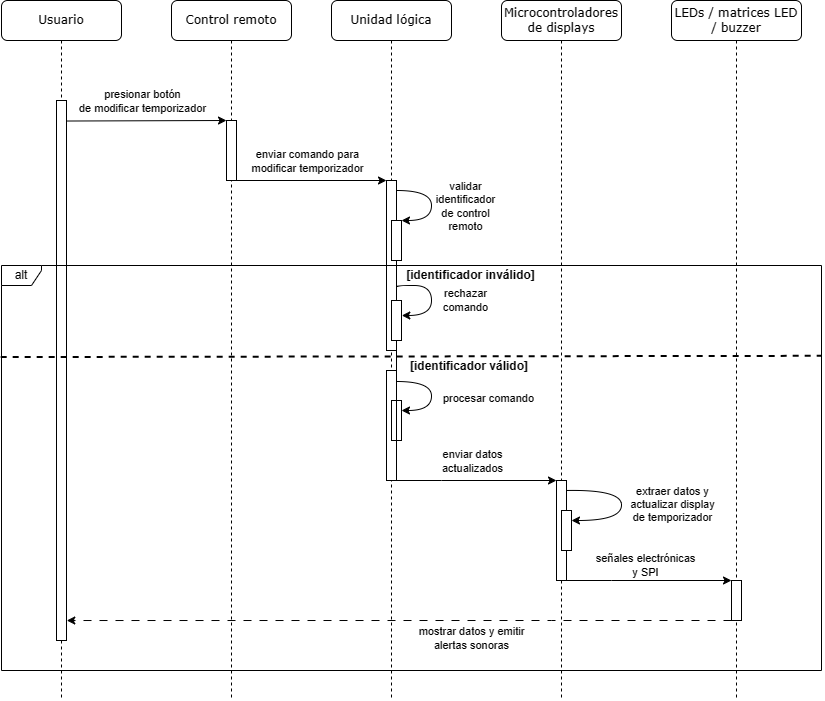

The diagram above was exported from draw.io. Its source (the exported page's mxGraphModel, read from the mxfile embedded in the PNG):
<mxGraphModel dx="1809" dy="1066" grid="1" gridSize="10" guides="1" tooltips="1" connect="1" arrows="1" fold="1" page="1" pageScale="1" pageWidth="850" pageHeight="1100" math="0" shadow="0">
  <root>
    <mxCell id="0" />
    <mxCell id="1" parent="0" />
    <mxCell id="2" value="Control remoto" style="shape=umlLifeline;perimeter=lifelinePerimeter;whiteSpace=wrap;html=1;container=1;collapsible=0;recursiveResize=0;outlineConnect=0;rounded=1;shadow=0;comic=0;labelBackgroundColor=none;strokeWidth=1;fontFamily=Verdana;fontSize=12;align=center;" vertex="1" parent="1">
      <mxGeometry x="240" y="110" width="120" height="700" as="geometry" />
    </mxCell>
    <mxCell id="3" value="" style="rounded=0;whiteSpace=wrap;html=1;" vertex="1" parent="2">
      <mxGeometry x="55" y="120" width="10" height="60" as="geometry" />
    </mxCell>
    <mxCell id="4" value="Unidad lógica" style="shape=umlLifeline;perimeter=lifelinePerimeter;whiteSpace=wrap;html=1;container=1;collapsible=0;recursiveResize=0;outlineConnect=0;rounded=1;shadow=0;comic=0;labelBackgroundColor=none;strokeWidth=1;fontFamily=Verdana;fontSize=12;align=center;" vertex="1" parent="1">
      <mxGeometry x="400" y="110" width="120" height="700" as="geometry" />
    </mxCell>
    <mxCell id="5" value="" style="rounded=0;whiteSpace=wrap;html=1;" vertex="1" parent="4">
      <mxGeometry x="55" y="370" width="10" height="110" as="geometry" />
    </mxCell>
    <mxCell id="6" value="" style="rounded=0;whiteSpace=wrap;html=1;" vertex="1" parent="4">
      <mxGeometry x="55" y="180" width="10" height="170" as="geometry" />
    </mxCell>
    <mxCell id="7" value="" style="endArrow=classic;html=1;rounded=0;exitX=1.03;exitY=0.151;exitDx=0;exitDy=0;edgeStyle=orthogonalEdgeStyle;curved=1;entryX=1;entryY=0;entryDx=0;entryDy=0;exitPerimeter=0;" edge="1" parent="4" target="9">
      <mxGeometry width="50" height="50" relative="1" as="geometry">
        <mxPoint x="65.12999999999995" y="189.99999999999997" as="sourcePoint" />
        <mxPoint x="64.99999999999996" y="226.17999999999998" as="targetPoint" />
        <Array as="points">
          <mxPoint x="100" y="190" />
          <mxPoint x="100" y="220" />
        </Array>
      </mxGeometry>
    </mxCell>
    <mxCell id="8" value="validar &lt;br&gt;identificador&lt;br&gt;de control&lt;br&gt;remoto" style="edgeLabel;html=1;align=center;verticalAlign=middle;resizable=0;points=[];" vertex="1" connectable="0" parent="7">
      <mxGeometry x="-0.1339" y="-1" relative="1" as="geometry">
        <mxPoint x="34" y="9" as="offset" />
      </mxGeometry>
    </mxCell>
    <mxCell id="9" value="" style="rounded=0;whiteSpace=wrap;html=1;" vertex="1" parent="4">
      <mxGeometry x="60" y="220" width="10" height="40" as="geometry" />
    </mxCell>
    <mxCell id="10" value="[identificador inválido]" style="text;html=1;strokeColor=none;fillColor=none;align=center;verticalAlign=middle;whiteSpace=wrap;rounded=0;fontStyle=1" vertex="1" parent="4">
      <mxGeometry x="74.5" y="265" width="131" height="20" as="geometry" />
    </mxCell>
    <mxCell id="11" value="[identificador válido]" style="text;html=1;strokeColor=none;fillColor=none;align=center;verticalAlign=middle;whiteSpace=wrap;rounded=0;fontStyle=1" vertex="1" parent="4">
      <mxGeometry x="74.5" y="356" width="128.12" height="20" as="geometry" />
    </mxCell>
    <mxCell id="12" value="" style="rounded=0;whiteSpace=wrap;html=1;" vertex="1" parent="4">
      <mxGeometry x="60" y="300" width="10" height="40" as="geometry" />
    </mxCell>
    <mxCell id="13" value="" style="endArrow=classic;html=1;rounded=0;exitX=1.019;exitY=0.627;exitDx=0;exitDy=0;edgeStyle=orthogonalEdgeStyle;curved=1;entryX=1.032;entryY=0.375;entryDx=0;entryDy=0;entryPerimeter=0;exitPerimeter=0;" edge="1" parent="4" source="6" target="12">
      <mxGeometry width="50" height="50" relative="1" as="geometry">
        <mxPoint x="64.99999999999994" y="285" as="sourcePoint" />
        <mxPoint x="69.87" y="315" as="targetPoint" />
        <Array as="points">
          <mxPoint x="65" y="285" />
          <mxPoint x="100" y="285" />
          <mxPoint x="100" y="315" />
        </Array>
      </mxGeometry>
    </mxCell>
    <mxCell id="14" value="rechazar &lt;br&gt;comando" style="edgeLabel;html=1;align=center;verticalAlign=middle;resizable=0;points=[];" vertex="1" connectable="0" parent="13">
      <mxGeometry x="-0.1339" y="-1" relative="1" as="geometry">
        <mxPoint x="34" y="9" as="offset" />
      </mxGeometry>
    </mxCell>
    <mxCell id="15" value="" style="rounded=0;whiteSpace=wrap;html=1;" vertex="1" parent="4">
      <mxGeometry x="60" y="400" width="10" height="40" as="geometry" />
    </mxCell>
    <mxCell id="16" value="" style="endArrow=classic;html=1;rounded=0;edgeStyle=orthogonalEdgeStyle;curved=1;" edge="1" parent="4" source="5">
      <mxGeometry width="50" height="50" relative="1" as="geometry">
        <mxPoint x="70" y="381" as="sourcePoint" />
        <mxPoint x="70" y="410" as="targetPoint" />
        <Array as="points">
          <mxPoint x="100" y="381" />
          <mxPoint x="100" y="410" />
        </Array>
      </mxGeometry>
    </mxCell>
    <mxCell id="17" value="procesar comando" style="edgeLabel;html=1;align=center;verticalAlign=middle;resizable=0;points=[];" vertex="1" connectable="0" parent="16">
      <mxGeometry x="-0.1339" y="-1" relative="1" as="geometry">
        <mxPoint x="57" y="11" as="offset" />
      </mxGeometry>
    </mxCell>
    <mxCell id="18" value="Microcontroladores de displays" style="shape=umlLifeline;perimeter=lifelinePerimeter;whiteSpace=wrap;html=1;container=1;collapsible=0;recursiveResize=0;outlineConnect=0;rounded=1;shadow=0;comic=0;labelBackgroundColor=none;strokeWidth=1;fontFamily=Verdana;fontSize=12;align=center;size=40;" vertex="1" parent="1">
      <mxGeometry x="570" y="110" width="120" height="700" as="geometry" />
    </mxCell>
    <mxCell id="19" value="LEDs / matrices LED / buzzer" style="shape=umlLifeline;perimeter=lifelinePerimeter;whiteSpace=wrap;html=1;container=1;collapsible=0;recursiveResize=0;outlineConnect=0;rounded=1;shadow=0;comic=0;labelBackgroundColor=none;strokeWidth=1;fontFamily=Verdana;fontSize=12;align=center;" vertex="1" parent="1">
      <mxGeometry x="740" y="110" width="130" height="700" as="geometry" />
    </mxCell>
    <mxCell id="20" value="Usuario" style="shape=umlLifeline;perimeter=lifelinePerimeter;whiteSpace=wrap;html=1;container=1;collapsible=0;recursiveResize=0;outlineConnect=0;rounded=1;shadow=0;comic=0;labelBackgroundColor=none;strokeWidth=1;fontFamily=Verdana;fontSize=12;align=center;" vertex="1" parent="1">
      <mxGeometry x="70" y="110" width="120" height="700" as="geometry" />
    </mxCell>
    <mxCell id="21" value="" style="rounded=0;whiteSpace=wrap;html=1;" vertex="1" parent="20">
      <mxGeometry x="55" y="100" width="10" height="540" as="geometry" />
    </mxCell>
    <mxCell id="22" value="" style="endArrow=classic;html=1;rounded=0;exitX=1.032;exitY=0.038;exitDx=0;exitDy=0;exitPerimeter=0;entryX=0;entryY=0;entryDx=0;entryDy=0;" edge="1" source="21" target="3" parent="1">
      <mxGeometry width="50" height="50" relative="1" as="geometry">
        <mxPoint x="300" y="230" as="sourcePoint" />
        <mxPoint x="350" y="180" as="targetPoint" />
      </mxGeometry>
    </mxCell>
    <mxCell id="23" value="presionar botón &lt;br&gt;de modificar temporizador" style="edgeLabel;html=1;align=center;verticalAlign=middle;resizable=0;points=[];" vertex="1" connectable="0" parent="22">
      <mxGeometry x="-0.1339" y="-1" relative="1" as="geometry">
        <mxPoint x="6" y="-21" as="offset" />
      </mxGeometry>
    </mxCell>
    <mxCell id="24" value="" style="endArrow=classic;html=1;rounded=0;exitX=1;exitY=1;exitDx=0;exitDy=0;entryX=0;entryY=0;entryDx=0;entryDy=0;" edge="1" source="3" target="6" parent="1">
      <mxGeometry width="50" height="50" relative="1" as="geometry">
        <mxPoint x="320" y="290" as="sourcePoint" />
        <mxPoint x="450" y="290" as="targetPoint" />
      </mxGeometry>
    </mxCell>
    <mxCell id="25" value="enviar comando para&lt;br&gt;modificar temporizador" style="edgeLabel;html=1;align=center;verticalAlign=middle;resizable=0;points=[];" vertex="1" connectable="0" parent="24">
      <mxGeometry x="-0.1339" y="-1" relative="1" as="geometry">
        <mxPoint x="6" y="-21" as="offset" />
      </mxGeometry>
    </mxCell>
    <mxCell id="26" value="alt" style="shape=umlFrame;whiteSpace=wrap;html=1;pointerEvents=0;width=40;height=20;" vertex="1" parent="1">
      <mxGeometry x="70" y="375" width="820" height="405" as="geometry" />
    </mxCell>
    <mxCell id="27" style="edgeStyle=orthogonalEdgeStyle;rounded=0;orthogonalLoop=1;jettySize=auto;html=1;exitX=1;exitY=1;exitDx=0;exitDy=0;entryX=0;entryY=0;entryDx=0;entryDy=0;" edge="1" source="29" target="37" parent="1">
      <mxGeometry relative="1" as="geometry">
        <Array as="points">
          <mxPoint x="680" y="690" />
          <mxPoint x="680" y="690" />
        </Array>
      </mxGeometry>
    </mxCell>
    <mxCell id="28" value="señales electrónicas &lt;br&gt;y SPI" style="edgeLabel;html=1;align=center;verticalAlign=middle;resizable=0;points=[];" vertex="1" connectable="0" parent="27">
      <mxGeometry x="-0.1849" y="-2" relative="1" as="geometry">
        <mxPoint x="11" y="-18" as="offset" />
      </mxGeometry>
    </mxCell>
    <mxCell id="29" value="" style="rounded=0;whiteSpace=wrap;html=1;" vertex="1" parent="1">
      <mxGeometry x="625" y="590" width="10" height="100" as="geometry" />
    </mxCell>
    <mxCell id="30" style="edgeStyle=orthogonalEdgeStyle;rounded=0;orthogonalLoop=1;jettySize=auto;html=1;exitX=1;exitY=1;exitDx=0;exitDy=0;entryX=0;entryY=0;entryDx=0;entryDy=0;" edge="1" source="6" target="29" parent="1">
      <mxGeometry relative="1" as="geometry">
        <Array as="points">
          <mxPoint x="510" y="590" />
          <mxPoint x="510" y="590" />
        </Array>
      </mxGeometry>
    </mxCell>
    <mxCell id="31" value="enviar datos &lt;br&gt;actualizados" style="edgeLabel;html=1;align=center;verticalAlign=middle;resizable=0;points=[];" vertex="1" connectable="0" parent="30">
      <mxGeometry x="-0.0984" relative="1" as="geometry">
        <mxPoint x="74" y="-20" as="offset" />
      </mxGeometry>
    </mxCell>
    <mxCell id="32" value="" style="rounded=0;whiteSpace=wrap;html=1;" vertex="1" parent="1">
      <mxGeometry x="630" y="620" width="10" height="40" as="geometry" />
    </mxCell>
    <mxCell id="33" value="" style="endArrow=classic;html=1;rounded=0;edgeStyle=orthogonalEdgeStyle;curved=1;entryX=1;entryY=0.25;entryDx=0;entryDy=0;" edge="1" target="32" parent="1">
      <mxGeometry width="50" height="50" relative="1" as="geometry">
        <mxPoint x="635" y="600" as="sourcePoint" />
        <mxPoint x="660" y="619" as="targetPoint" />
        <Array as="points">
          <mxPoint x="690" y="599" />
          <mxPoint x="690" y="630" />
        </Array>
      </mxGeometry>
    </mxCell>
    <mxCell id="34" value="extraer datos y &lt;br&gt;actualizar display&lt;br&gt;de temporizador" style="edgeLabel;html=1;align=center;verticalAlign=middle;resizable=0;points=[];" vertex="1" connectable="0" parent="33">
      <mxGeometry x="-0.1339" y="-1" relative="1" as="geometry">
        <mxPoint x="51" y="11" as="offset" />
      </mxGeometry>
    </mxCell>
    <mxCell id="35" style="edgeStyle=orthogonalEdgeStyle;rounded=0;orthogonalLoop=1;jettySize=auto;html=1;exitX=0;exitY=1;exitDx=0;exitDy=0;entryX=1.028;entryY=0.963;entryDx=0;entryDy=0;entryPerimeter=0;dashed=1;dashPattern=8 8;" edge="1" source="37" target="21" parent="1">
      <mxGeometry relative="1" as="geometry">
        <Array as="points">
          <mxPoint x="620" y="730" />
          <mxPoint x="620" y="730" />
        </Array>
      </mxGeometry>
    </mxCell>
    <mxCell id="36" value="mostrar datos y emitir &lt;br&gt;alertas sonoras" style="edgeLabel;html=1;align=center;verticalAlign=middle;resizable=0;points=[];" vertex="1" connectable="0" parent="35">
      <mxGeometry x="-0.2968" relative="1" as="geometry">
        <mxPoint x="-26" y="17" as="offset" />
      </mxGeometry>
    </mxCell>
    <mxCell id="37" value="" style="rounded=0;whiteSpace=wrap;html=1;" vertex="1" parent="1">
      <mxGeometry x="800" y="690" width="10" height="40" as="geometry" />
    </mxCell>
    <mxCell id="38" value="" style="endArrow=none;dashed=1;html=1;strokeWidth=2;rounded=0;exitX=-0.001;exitY=0.226;exitDx=0;exitDy=0;exitPerimeter=0;entryX=1;entryY=0.223;entryDx=0;entryDy=0;entryPerimeter=0;" edge="1" source="26" target="26" parent="1">
      <mxGeometry width="50" height="50" relative="1" as="geometry">
        <mxPoint x="410.23" y="461.16999999999985" as="sourcePoint" />
        <mxPoint x="900" y="462" as="targetPoint" />
      </mxGeometry>
    </mxCell>
  </root>
</mxGraphModel>